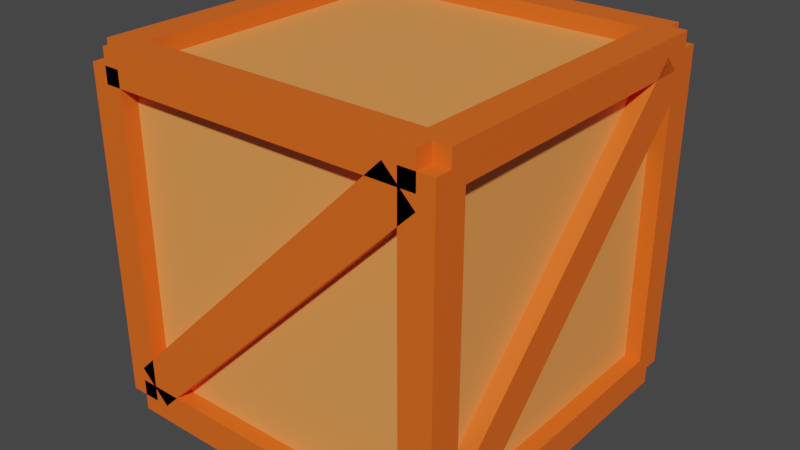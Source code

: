 # Source: Box.blend  (saved by Blender 2.83.18; exported with 4.5.12 LTS)
import bpy
from mathutils import Matrix  # noqa: F401  (used for matrix-valued properties, if any)

bpy.ops.wm.read_factory_settings(use_empty=True)
scene = bpy.context.scene
scene.name = 'Scene'

# ---- collections
col_collection = bpy.data.collections.new('Collection'); scene.collection.children.link(col_collection)

# ---- materials (node trees are filled in below, after node groups)
mat_material_001 = bpy.data.materials.new('Material.001')
mat_material_001.use_transparent_shadow = False
mat_material_002 = bpy.data.materials.new('Material.002')
mat_material_002.use_transparent_shadow = False
mat_material_003 = bpy.data.materials.new('Material.003')
mat_material_003.use_transparent_shadow = False
mat_material_004 = bpy.data.materials.new('Material.004')
mat_material_004.use_transparent_shadow = False
mat_material_005 = bpy.data.materials.new('Material.005')
mat_material_005.use_transparent_shadow = False
mat_material_006 = bpy.data.materials.new('Material.006')
mat_material_006.use_transparent_shadow = False
mat_material_008 = bpy.data.materials.new('Material.008')
mat_material_008.use_transparent_shadow = False
mat_material_007 = bpy.data.materials.new('Material.007')
mat_material_007.use_transparent_shadow = False
mat_material_009 = bpy.data.materials.new('Material.009')
mat_material_009.use_transparent_shadow = False
mat_material_010 = bpy.data.materials.new('Material.010')
mat_material_010.use_transparent_shadow = False
mat_material_011 = bpy.data.materials.new('Material.011')
mat_material_011.use_transparent_shadow = False
mat_material_012 = bpy.data.materials.new('Material.012')
mat_material_012.use_transparent_shadow = False
mat_material_013 = bpy.data.materials.new('Material.013')
mat_material_013.use_transparent_shadow = False
mat_material_014 = bpy.data.materials.new('Material.014')
mat_material_014.use_transparent_shadow = False
mat_material_015 = bpy.data.materials.new('Material.015')
mat_material_015.use_transparent_shadow = False
mat_material_016 = bpy.data.materials.new('Material.016')
mat_material_016.use_transparent_shadow = False
mat_material_017 = bpy.data.materials.new('Material.017')
mat_material_017.use_transparent_shadow = False

# ---- material node trees
mat_material_001.use_nodes = True; mat_material_001.node_tree.nodes.clear()
_N = mat_material_001.node_tree.nodes; _L = mat_material_001.node_tree.links
n0 = _N.new('ShaderNodeBsdfPrincipled'); n0.name = 'Principled BSDF'; n0.location = (10, 300)
n0.distribution = 'GGX'
n0.subsurface_method = 'BURLEY'
n0.inputs[0].default_value = (0.9216, 0.1356, 0.01161, 1.0)
n0.inputs[3].default_value = 1.45
n0.inputs[27].default_value = (0.0, 0.0, 0.0, 1.0)
n0.inputs[28].default_value = 1.0
n1 = _N.new('ShaderNodeOutputMaterial'); n1.name = 'Material Output'; n1.location = (300, 300)
_L.new(n0.outputs[0], n1.inputs[0])
n1.is_active_output = True
mat_material_002.use_nodes = True; mat_material_002.node_tree.nodes.clear()
_N = mat_material_002.node_tree.nodes; _L = mat_material_002.node_tree.links
n0 = _N.new('ShaderNodeBsdfPrincipled'); n0.name = 'Principled BSDF'; n0.location = (10, 300)
n0.distribution = 'GGX'
n0.subsurface_method = 'BURLEY'
n0.inputs[0].default_value = (0.9216, 0.1356, 0.01161, 1.0)
n0.inputs[3].default_value = 1.45
n0.inputs[27].default_value = (0.0, 0.0, 0.0, 1.0)
n0.inputs[28].default_value = 1.0
n1 = _N.new('ShaderNodeOutputMaterial'); n1.name = 'Material Output'; n1.location = (300, 300)
_L.new(n0.outputs[0], n1.inputs[0])
n1.is_active_output = True
mat_material_003.use_nodes = True; mat_material_003.node_tree.nodes.clear()
_N = mat_material_003.node_tree.nodes; _L = mat_material_003.node_tree.links
n0 = _N.new('ShaderNodeBsdfPrincipled'); n0.name = 'Principled BSDF'; n0.location = (10, 300)
n0.distribution = 'GGX'
n0.subsurface_method = 'BURLEY'
n0.inputs[0].default_value = (0.9216, 0.1356, 0.01161, 1.0)
n0.inputs[3].default_value = 1.45
n0.inputs[27].default_value = (0.0, 0.0, 0.0, 1.0)
n0.inputs[28].default_value = 1.0
n1 = _N.new('ShaderNodeOutputMaterial'); n1.name = 'Material Output'; n1.location = (300, 300)
_L.new(n0.outputs[0], n1.inputs[0])
n1.is_active_output = True
mat_material_004.use_nodes = True; mat_material_004.node_tree.nodes.clear()
_N = mat_material_004.node_tree.nodes; _L = mat_material_004.node_tree.links
n0 = _N.new('ShaderNodeBsdfPrincipled'); n0.name = 'Principled BSDF'; n0.location = (10, 300)
n0.distribution = 'GGX'
n0.subsurface_method = 'BURLEY'
n0.inputs[0].default_value = (0.9216, 0.1356, 0.01161, 1.0)
n0.inputs[3].default_value = 1.45
n0.inputs[27].default_value = (0.0, 0.0, 0.0, 1.0)
n0.inputs[28].default_value = 1.0
n1 = _N.new('ShaderNodeOutputMaterial'); n1.name = 'Material Output'; n1.location = (300, 300)
_L.new(n0.outputs[0], n1.inputs[0])
n1.is_active_output = True
mat_material_005.use_nodes = True; mat_material_005.node_tree.nodes.clear()
_N = mat_material_005.node_tree.nodes; _L = mat_material_005.node_tree.links
n0 = _N.new('ShaderNodeBsdfPrincipled'); n0.name = 'Principled BSDF'; n0.location = (10, 300)
n0.distribution = 'GGX'
n0.subsurface_method = 'BURLEY'
n0.inputs[0].default_value = (0.9216, 0.1356, 0.01161, 1.0)
n0.inputs[3].default_value = 1.45
n0.inputs[27].default_value = (0.0, 0.0, 0.0, 1.0)
n0.inputs[28].default_value = 1.0
n1 = _N.new('ShaderNodeOutputMaterial'); n1.name = 'Material Output'; n1.location = (300, 300)
_L.new(n0.outputs[0], n1.inputs[0])
n1.is_active_output = True
mat_material_006.use_nodes = True; mat_material_006.node_tree.nodes.clear()
_N = mat_material_006.node_tree.nodes; _L = mat_material_006.node_tree.links
n0 = _N.new('ShaderNodeBsdfPrincipled'); n0.name = 'Principled BSDF'; n0.location = (10, 300)
n0.distribution = 'GGX'
n0.subsurface_method = 'BURLEY'
n0.inputs[0].default_value = (0.9216, 0.1356, 0.01161, 1.0)
n0.inputs[3].default_value = 1.45
n0.inputs[27].default_value = (0.0, 0.0, 0.0, 1.0)
n0.inputs[28].default_value = 1.0
n1 = _N.new('ShaderNodeOutputMaterial'); n1.name = 'Material Output'; n1.location = (300, 300)
_L.new(n0.outputs[0], n1.inputs[0])
n1.is_active_output = True
mat_material_008.use_nodes = True; mat_material_008.node_tree.nodes.clear()
_N = mat_material_008.node_tree.nodes; _L = mat_material_008.node_tree.links
n0 = _N.new('ShaderNodeBsdfPrincipled'); n0.name = 'Principled BSDF'; n0.location = (10, 300)
n0.distribution = 'GGX'
n0.subsurface_method = 'BURLEY'
n0.inputs[0].default_value = (0.9216, 0.1356, 0.01161, 1.0)
n0.inputs[3].default_value = 1.45
n0.inputs[27].default_value = (0.0, 0.0, 0.0, 1.0)
n0.inputs[28].default_value = 1.0
n1 = _N.new('ShaderNodeOutputMaterial'); n1.name = 'Material Output'; n1.location = (300, 300)
_L.new(n0.outputs[0], n1.inputs[0])
n1.is_active_output = True
mat_material_007.use_nodes = True; mat_material_007.node_tree.nodes.clear()
_N = mat_material_007.node_tree.nodes; _L = mat_material_007.node_tree.links
n0 = _N.new('ShaderNodeBsdfPrincipled'); n0.name = 'Principled BSDF'; n0.location = (10, 300)
n0.distribution = 'GGX'
n0.subsurface_method = 'BURLEY'
n0.inputs[0].default_value = (0.9216, 0.1356, 0.01161, 1.0)
n0.inputs[3].default_value = 1.45
n0.inputs[27].default_value = (0.0, 0.0, 0.0, 1.0)
n0.inputs[28].default_value = 1.0
n1 = _N.new('ShaderNodeOutputMaterial'); n1.name = 'Material Output'; n1.location = (300, 300)
_L.new(n0.outputs[0], n1.inputs[0])
n1.is_active_output = True
mat_material_009.use_nodes = True; mat_material_009.node_tree.nodes.clear()
_N = mat_material_009.node_tree.nodes; _L = mat_material_009.node_tree.links
n0 = _N.new('ShaderNodeBsdfPrincipled'); n0.name = 'Principled BSDF'; n0.location = (10, 300)
n0.distribution = 'GGX'
n0.subsurface_method = 'BURLEY'
n0.inputs[0].default_value = (0.9216, 0.1356, 0.01161, 1.0)
n0.inputs[3].default_value = 1.45
n0.inputs[27].default_value = (0.0, 0.0, 0.0, 1.0)
n0.inputs[28].default_value = 1.0
n1 = _N.new('ShaderNodeOutputMaterial'); n1.name = 'Material Output'; n1.location = (300, 300)
_L.new(n0.outputs[0], n1.inputs[0])
n1.is_active_output = True
mat_material_010.use_nodes = True; mat_material_010.node_tree.nodes.clear()
_N = mat_material_010.node_tree.nodes; _L = mat_material_010.node_tree.links
n0 = _N.new('ShaderNodeBsdfPrincipled'); n0.name = 'Principled BSDF'; n0.location = (10, 300)
n0.distribution = 'GGX'
n0.subsurface_method = 'BURLEY'
n0.inputs[0].default_value = (0.9216, 0.1356, 0.01161, 1.0)
n0.inputs[3].default_value = 1.45
n0.inputs[27].default_value = (0.0, 0.0, 0.0, 1.0)
n0.inputs[28].default_value = 1.0
n1 = _N.new('ShaderNodeOutputMaterial'); n1.name = 'Material Output'; n1.location = (300, 300)
_L.new(n0.outputs[0], n1.inputs[0])
n1.is_active_output = True
mat_material_011.use_nodes = True; mat_material_011.node_tree.nodes.clear()
_N = mat_material_011.node_tree.nodes; _L = mat_material_011.node_tree.links
n0 = _N.new('ShaderNodeBsdfPrincipled'); n0.name = 'Principled BSDF'; n0.location = (10, 300)
n0.distribution = 'GGX'
n0.subsurface_method = 'BURLEY'
n0.inputs[0].default_value = (0.9216, 0.1356, 0.01161, 1.0)
n0.inputs[3].default_value = 1.45
n0.inputs[27].default_value = (0.0, 0.0, 0.0, 1.0)
n0.inputs[28].default_value = 1.0
n1 = _N.new('ShaderNodeOutputMaterial'); n1.name = 'Material Output'; n1.location = (300, 300)
_L.new(n0.outputs[0], n1.inputs[0])
n1.is_active_output = True
mat_material_012.use_nodes = True; mat_material_012.node_tree.nodes.clear()
_N = mat_material_012.node_tree.nodes; _L = mat_material_012.node_tree.links
n0 = _N.new('ShaderNodeBsdfPrincipled'); n0.name = 'Principled BSDF'; n0.location = (10, 300)
n0.distribution = 'GGX'
n0.subsurface_method = 'BURLEY'
n0.inputs[0].default_value = (0.9216, 0.1356, 0.01161, 1.0)
n0.inputs[3].default_value = 1.45
n0.inputs[27].default_value = (0.0, 0.0, 0.0, 1.0)
n0.inputs[28].default_value = 1.0
n1 = _N.new('ShaderNodeOutputMaterial'); n1.name = 'Material Output'; n1.location = (300, 300)
_L.new(n0.outputs[0], n1.inputs[0])
n1.is_active_output = True
mat_material_013.use_nodes = True; mat_material_013.node_tree.nodes.clear()
_N = mat_material_013.node_tree.nodes; _L = mat_material_013.node_tree.links
n0 = _N.new('ShaderNodeBsdfPrincipled'); n0.name = 'Principled BSDF'; n0.location = (10, 300)
n0.distribution = 'GGX'
n0.subsurface_method = 'BURLEY'
n0.inputs[0].default_value = (1.0, 0.33, 0.0836, 1.0)
n0.inputs[3].default_value = 1.45
n0.inputs[27].default_value = (0.0, 0.0, 0.0, 1.0)
n0.inputs[28].default_value = 1.0
n1 = _N.new('ShaderNodeOutputMaterial'); n1.name = 'Material Output'; n1.location = (300, 300)
_L.new(n0.outputs[0], n1.inputs[0])
n1.is_active_output = True
mat_material_014.use_nodes = True; mat_material_014.node_tree.nodes.clear()
_N = mat_material_014.node_tree.nodes; _L = mat_material_014.node_tree.links
n0 = _N.new('ShaderNodeBsdfPrincipled'); n0.name = 'Principled BSDF'; n0.location = (10, 300)
n0.distribution = 'GGX'
n0.subsurface_method = 'BURLEY'
n0.inputs[0].default_value = (0.9216, 0.1356, 0.01161, 1.0)
n0.inputs[3].default_value = 1.45
n0.inputs[27].default_value = (0.0, 0.0, 0.0, 1.0)
n0.inputs[28].default_value = 1.0
n1 = _N.new('ShaderNodeOutputMaterial'); n1.name = 'Material Output'; n1.location = (300, 300)
_L.new(n0.outputs[0], n1.inputs[0])
n1.is_active_output = True
mat_material_015.use_nodes = True; mat_material_015.node_tree.nodes.clear()
_N = mat_material_015.node_tree.nodes; _L = mat_material_015.node_tree.links
n0 = _N.new('ShaderNodeBsdfPrincipled'); n0.name = 'Principled BSDF'; n0.location = (10, 300)
n0.distribution = 'GGX'
n0.subsurface_method = 'BURLEY'
n0.inputs[0].default_value = (0.9216, 0.1356, 0.01161, 1.0)
n0.inputs[3].default_value = 1.45
n0.inputs[27].default_value = (0.0, 0.0, 0.0, 1.0)
n0.inputs[28].default_value = 1.0
n1 = _N.new('ShaderNodeOutputMaterial'); n1.name = 'Material Output'; n1.location = (300, 300)
_L.new(n0.outputs[0], n1.inputs[0])
n1.is_active_output = True
mat_material_016.use_nodes = True; mat_material_016.node_tree.nodes.clear()
_N = mat_material_016.node_tree.nodes; _L = mat_material_016.node_tree.links
n0 = _N.new('ShaderNodeBsdfPrincipled'); n0.name = 'Principled BSDF'; n0.location = (10, 300)
n0.distribution = 'GGX'
n0.subsurface_method = 'BURLEY'
n0.inputs[0].default_value = (0.9216, 0.1356, 0.01161, 1.0)
n0.inputs[3].default_value = 1.45
n0.inputs[27].default_value = (0.0, 0.0, 0.0, 1.0)
n0.inputs[28].default_value = 1.0
n1 = _N.new('ShaderNodeOutputMaterial'); n1.name = 'Material Output'; n1.location = (300, 300)
_L.new(n0.outputs[0], n1.inputs[0])
n1.is_active_output = True
mat_material_017.use_nodes = True; mat_material_017.node_tree.nodes.clear()
_N = mat_material_017.node_tree.nodes; _L = mat_material_017.node_tree.links
n0 = _N.new('ShaderNodeBsdfPrincipled'); n0.name = 'Principled BSDF'; n0.location = (10, 300)
n0.distribution = 'GGX'
n0.subsurface_method = 'BURLEY'
n0.inputs[0].default_value = (0.9216, 0.1356, 0.01161, 1.0)
n0.inputs[3].default_value = 1.45
n0.inputs[27].default_value = (0.0, 0.0, 0.0, 1.0)
n0.inputs[28].default_value = 1.0
n1 = _N.new('ShaderNodeOutputMaterial'); n1.name = 'Material Output'; n1.location = (300, 300)
_L.new(n0.outputs[0], n1.inputs[0])
n1.is_active_output = True

# ---- world
world_world = bpy.data.worlds.new('World'); scene.world = world_world
world_world.use_nodes = True; world_world.node_tree.nodes.clear()
_N = world_world.node_tree.nodes; _L = world_world.node_tree.links
n0 = _N.new('ShaderNodeOutputWorld'); n0.name = 'World Output'; n0.location = (300, 300)
n1 = _N.new('ShaderNodeBackground'); n1.name = 'Background'; n1.location = (10, 300)
n1.inputs[0].default_value = (0.05088, 0.05088, 0.05088, 1.0)
_L.new(n1.outputs[0], n0.inputs[0])
n0.is_active_output = True
world_world.color = (0.05088, 0.05088, 0.05088)
world_world.use_sun_shadow = False
world_world.sun_shadow_jitter_overblur = 0.0

# ---- meshes
me_cube_001 = bpy.data.meshes.new('Cube.001')
me_cube_001.from_pydata([(-1.0, -1.0, -1.0), (-1.0, -1.0, 1.0), (-1.0, 1.0, -1.0), (-1.0, 1.0, 1.0), (1.0, -1.0, -1.0), (1.0, -1.0, 1.0), (1.0, 1.0, -1.0), (1.0, 1.0, 1.0)], [], [(0, 1, 3, 2), (2, 3, 7, 6), (6, 7, 5, 4), (4, 5, 1, 0), (2, 6, 4, 0), (7, 3, 1, 5)])
_uv = me_cube_001.uv_layers.new(name='UVMap')
_uv.uv.foreach_set('vector', [0.375, 0.0, 0.625, 0.0, 0.625, 0.25, 0.375, 0.25, 0.375, 0.25, 0.625, 0.25, 0.625, 0.5, 0.375, 0.5, 0.375, 0.5, 0.625, 0.5, 0.625, 0.75, 0.375, 0.75, 0.375, 0.75, 0.625, 0.75, 0.625, 1.0, 0.375, 1.0, 0.125, 0.5, 0.375, 0.5, 0.375, 0.75, 0.125, 0.75, 0.625, 0.5, 0.875, 0.5, 0.875, 0.75, 0.625, 0.75])
me_cube_001.materials.append(mat_material_001)
me_cube_001.use_remesh_fix_poles = True
me_cube_001.use_remesh_preserve_attributes = False
me_cube_001.use_mirror_vertex_groups = False
me_cube_001.update()
me_cube_002 = bpy.data.meshes.new('Cube.002')
me_cube_002.from_pydata([(-1.0, -1.0, -1.0), (-1.0, -1.0, 1.0), (-1.0, 1.0, -1.0), (-1.0, 1.0, 1.0), (1.0, -1.0, -1.0), (1.0, -1.0, 1.0), (1.0, 1.0, -1.0), (1.0, 1.0, 1.0)], [], [(0, 1, 3, 2), (2, 3, 7, 6), (6, 7, 5, 4), (4, 5, 1, 0), (2, 6, 4, 0), (7, 3, 1, 5)])
_uv = me_cube_002.uv_layers.new(name='UVMap')
_uv.uv.foreach_set('vector', [0.375, 0.0, 0.625, 0.0, 0.625, 0.25, 0.375, 0.25, 0.375, 0.25, 0.625, 0.25, 0.625, 0.5, 0.375, 0.5, 0.375, 0.5, 0.625, 0.5, 0.625, 0.75, 0.375, 0.75, 0.375, 0.75, 0.625, 0.75, 0.625, 1.0, 0.375, 1.0, 0.125, 0.5, 0.375, 0.5, 0.375, 0.75, 0.125, 0.75, 0.625, 0.5, 0.875, 0.5, 0.875, 0.75, 0.625, 0.75])
me_cube_002.materials.append(mat_material_002)
me_cube_002.use_remesh_fix_poles = True
me_cube_002.use_remesh_preserve_attributes = False
me_cube_002.use_mirror_vertex_groups = False
me_cube_002.update()
me_cube_003 = bpy.data.meshes.new('Cube.003')
me_cube_003.from_pydata([(-1.0, -1.0, -1.0), (-1.0, -1.0, 1.0), (-1.0, 1.0, -1.0), (-1.0, 1.0, 1.0), (1.0, -1.0, -1.0), (1.0, -1.0, 1.0), (1.0, 1.0, -1.0), (1.0, 1.0, 1.0)], [], [(0, 1, 3, 2), (2, 3, 7, 6), (6, 7, 5, 4), (4, 5, 1, 0), (2, 6, 4, 0), (7, 3, 1, 5)])
_uv = me_cube_003.uv_layers.new(name='UVMap')
_uv.uv.foreach_set('vector', [0.375, 0.0, 0.625, 0.0, 0.625, 0.25, 0.375, 0.25, 0.375, 0.25, 0.625, 0.25, 0.625, 0.5, 0.375, 0.5, 0.375, 0.5, 0.625, 0.5, 0.625, 0.75, 0.375, 0.75, 0.375, 0.75, 0.625, 0.75, 0.625, 1.0, 0.375, 1.0, 0.125, 0.5, 0.375, 0.5, 0.375, 0.75, 0.125, 0.75, 0.625, 0.5, 0.875, 0.5, 0.875, 0.75, 0.625, 0.75])
me_cube_003.materials.append(mat_material_003)
me_cube_003.use_remesh_fix_poles = True
me_cube_003.use_remesh_preserve_attributes = False
me_cube_003.use_mirror_vertex_groups = False
me_cube_003.update()
me_cube_004 = bpy.data.meshes.new('Cube.004')
me_cube_004.from_pydata([(-1.0, -1.0, -1.0), (-1.0, -1.0, 1.0), (-1.0, 1.0, -1.0), (-1.0, 1.0, 1.0), (1.0, -1.0, -1.0), (1.0, -1.0, 1.0), (1.0, 1.0, -1.0), (1.0, 1.0, 1.0)], [], [(0, 1, 3, 2), (2, 3, 7, 6), (6, 7, 5, 4), (4, 5, 1, 0), (2, 6, 4, 0), (7, 3, 1, 5)])
_uv = me_cube_004.uv_layers.new(name='UVMap')
_uv.uv.foreach_set('vector', [0.375, 0.0, 0.625, 0.0, 0.625, 0.25, 0.375, 0.25, 0.375, 0.25, 0.625, 0.25, 0.625, 0.5, 0.375, 0.5, 0.375, 0.5, 0.625, 0.5, 0.625, 0.75, 0.375, 0.75, 0.375, 0.75, 0.625, 0.75, 0.625, 1.0, 0.375, 1.0, 0.125, 0.5, 0.375, 0.5, 0.375, 0.75, 0.125, 0.75, 0.625, 0.5, 0.875, 0.5, 0.875, 0.75, 0.625, 0.75])
me_cube_004.materials.append(mat_material_004)
me_cube_004.use_remesh_fix_poles = True
me_cube_004.use_remesh_preserve_attributes = False
me_cube_004.use_mirror_vertex_groups = False
me_cube_004.update()
me_cube_005 = bpy.data.meshes.new('Cube.005')
me_cube_005.from_pydata([(-1.0, -1.0, -1.0), (-1.0, -1.0, 1.0), (-1.0, 1.0, -1.0), (-1.0, 1.0, 1.0), (1.0, -1.0, -1.0), (1.0, -1.0, 1.0), (1.0, 1.0, -1.0), (1.0, 1.0, 1.0)], [], [(0, 1, 3, 2), (2, 3, 7, 6), (6, 7, 5, 4), (4, 5, 1, 0), (2, 6, 4, 0), (7, 3, 1, 5)])
_uv = me_cube_005.uv_layers.new(name='UVMap')
_uv.uv.foreach_set('vector', [0.375, 0.0, 0.625, 0.0, 0.625, 0.25, 0.375, 0.25, 0.375, 0.25, 0.625, 0.25, 0.625, 0.5, 0.375, 0.5, 0.375, 0.5, 0.625, 0.5, 0.625, 0.75, 0.375, 0.75, 0.375, 0.75, 0.625, 0.75, 0.625, 1.0, 0.375, 1.0, 0.125, 0.5, 0.375, 0.5, 0.375, 0.75, 0.125, 0.75, 0.625, 0.5, 0.875, 0.5, 0.875, 0.75, 0.625, 0.75])
me_cube_005.materials.append(mat_material_005)
me_cube_005.use_remesh_fix_poles = True
me_cube_005.use_remesh_preserve_attributes = False
me_cube_005.use_mirror_vertex_groups = False
me_cube_005.update()
me_cube_006 = bpy.data.meshes.new('Cube.006')
me_cube_006.from_pydata([(-1.0, -1.0, -1.0), (-1.0, -1.0, 1.0), (-1.0, 1.0, -1.0), (-1.0, 1.0, 1.0), (1.0, -1.0, -1.0), (1.0, -1.0, 1.0), (1.0, 1.0, -1.0), (1.0, 1.0, 1.0)], [], [(0, 1, 3, 2), (2, 3, 7, 6), (6, 7, 5, 4), (4, 5, 1, 0), (2, 6, 4, 0), (7, 3, 1, 5)])
_uv = me_cube_006.uv_layers.new(name='UVMap')
_uv.uv.foreach_set('vector', [0.375, 0.0, 0.625, 0.0, 0.625, 0.25, 0.375, 0.25, 0.375, 0.25, 0.625, 0.25, 0.625, 0.5, 0.375, 0.5, 0.375, 0.5, 0.625, 0.5, 0.625, 0.75, 0.375, 0.75, 0.375, 0.75, 0.625, 0.75, 0.625, 1.0, 0.375, 1.0, 0.125, 0.5, 0.375, 0.5, 0.375, 0.75, 0.125, 0.75, 0.625, 0.5, 0.875, 0.5, 0.875, 0.75, 0.625, 0.75])
me_cube_006.materials.append(mat_material_006)
me_cube_006.use_remesh_fix_poles = True
me_cube_006.use_remesh_preserve_attributes = False
me_cube_006.use_mirror_vertex_groups = False
me_cube_006.update()
me_cube_008 = bpy.data.meshes.new('Cube.008')
me_cube_008.from_pydata([(-1.0, -1.0, -1.0), (-1.0, -1.0, 1.0), (-1.0, 1.0, -1.0), (-1.0, 1.0, 1.0), (1.0, -1.0, -1.0), (1.0, -1.0, 1.0), (1.0, 1.0, -1.0), (1.0, 1.0, 1.0)], [], [(0, 1, 3, 2), (2, 3, 7, 6), (6, 7, 5, 4), (4, 5, 1, 0), (2, 6, 4, 0), (7, 3, 1, 5)])
_uv = me_cube_008.uv_layers.new(name='UVMap')
_uv.uv.foreach_set('vector', [0.375, 0.0, 0.625, 0.0, 0.625, 0.25, 0.375, 0.25, 0.375, 0.25, 0.625, 0.25, 0.625, 0.5, 0.375, 0.5, 0.375, 0.5, 0.625, 0.5, 0.625, 0.75, 0.375, 0.75, 0.375, 0.75, 0.625, 0.75, 0.625, 1.0, 0.375, 1.0, 0.125, 0.5, 0.375, 0.5, 0.375, 0.75, 0.125, 0.75, 0.625, 0.5, 0.875, 0.5, 0.875, 0.75, 0.625, 0.75])
me_cube_008.materials.append(mat_material_008)
me_cube_008.use_remesh_fix_poles = True
me_cube_008.use_remesh_preserve_attributes = False
me_cube_008.use_mirror_vertex_groups = False
me_cube_008.update()
me_cube_007 = bpy.data.meshes.new('Cube.007')
me_cube_007.from_pydata([(-1.0, -1.0, -1.0), (-1.0, -1.0, 1.0), (-1.0, 1.0, -1.0), (-1.0, 1.0, 1.0), (1.0, -1.0, -1.0), (1.0, -1.0, 1.0), (1.0, 1.0, -1.0), (1.0, 1.0, 1.0)], [], [(0, 1, 3, 2), (2, 3, 7, 6), (6, 7, 5, 4), (4, 5, 1, 0), (2, 6, 4, 0), (7, 3, 1, 5)])
_uv = me_cube_007.uv_layers.new(name='UVMap')
_uv.uv.foreach_set('vector', [0.375, 0.0, 0.625, 0.0, 0.625, 0.25, 0.375, 0.25, 0.375, 0.25, 0.625, 0.25, 0.625, 0.5, 0.375, 0.5, 0.375, 0.5, 0.625, 0.5, 0.625, 0.75, 0.375, 0.75, 0.375, 0.75, 0.625, 0.75, 0.625, 1.0, 0.375, 1.0, 0.125, 0.5, 0.375, 0.5, 0.375, 0.75, 0.125, 0.75, 0.625, 0.5, 0.875, 0.5, 0.875, 0.75, 0.625, 0.75])
me_cube_007.materials.append(mat_material_007)
me_cube_007.use_remesh_fix_poles = True
me_cube_007.use_remesh_preserve_attributes = False
me_cube_007.use_mirror_vertex_groups = False
me_cube_007.update()
me_cube_009 = bpy.data.meshes.new('Cube.009')
me_cube_009.from_pydata([(-1.0, -1.0, -1.0), (-1.0, -1.0, 1.0), (-1.0, 1.0, -1.0), (-1.0, 1.0, 1.0), (1.0, -1.0, -1.0), (1.0, -1.0, 1.0), (1.0, 1.0, -1.0), (1.0, 1.0, 1.0)], [], [(0, 1, 3, 2), (2, 3, 7, 6), (6, 7, 5, 4), (4, 5, 1, 0), (2, 6, 4, 0), (7, 3, 1, 5)])
_uv = me_cube_009.uv_layers.new(name='UVMap')
_uv.uv.foreach_set('vector', [0.375, 0.0, 0.625, 0.0, 0.625, 0.25, 0.375, 0.25, 0.375, 0.25, 0.625, 0.25, 0.625, 0.5, 0.375, 0.5, 0.375, 0.5, 0.625, 0.5, 0.625, 0.75, 0.375, 0.75, 0.375, 0.75, 0.625, 0.75, 0.625, 1.0, 0.375, 1.0, 0.125, 0.5, 0.375, 0.5, 0.375, 0.75, 0.125, 0.75, 0.625, 0.5, 0.875, 0.5, 0.875, 0.75, 0.625, 0.75])
me_cube_009.materials.append(mat_material_009)
me_cube_009.use_remesh_fix_poles = True
me_cube_009.use_remesh_preserve_attributes = False
me_cube_009.use_mirror_vertex_groups = False
me_cube_009.update()
me_cube_010 = bpy.data.meshes.new('Cube.010')
me_cube_010.from_pydata([(-1.0, -1.0, -1.0), (-1.0, -1.0, 1.0), (-1.0, 1.0, -1.0), (-1.0, 1.0, 1.0), (1.0, -1.0, -1.0), (1.0, -1.0, 1.0), (1.0, 1.0, -1.0), (1.0, 1.0, 1.0)], [], [(0, 1, 3, 2), (2, 3, 7, 6), (6, 7, 5, 4), (4, 5, 1, 0), (2, 6, 4, 0), (7, 3, 1, 5)])
_uv = me_cube_010.uv_layers.new(name='UVMap')
_uv.uv.foreach_set('vector', [0.375, 0.0, 0.625, 0.0, 0.625, 0.25, 0.375, 0.25, 0.375, 0.25, 0.625, 0.25, 0.625, 0.5, 0.375, 0.5, 0.375, 0.5, 0.625, 0.5, 0.625, 0.75, 0.375, 0.75, 0.375, 0.75, 0.625, 0.75, 0.625, 1.0, 0.375, 1.0, 0.125, 0.5, 0.375, 0.5, 0.375, 0.75, 0.125, 0.75, 0.625, 0.5, 0.875, 0.5, 0.875, 0.75, 0.625, 0.75])
me_cube_010.materials.append(mat_material_010)
me_cube_010.use_remesh_fix_poles = True
me_cube_010.use_remesh_preserve_attributes = False
me_cube_010.use_mirror_vertex_groups = False
me_cube_010.update()
me_cube_011 = bpy.data.meshes.new('Cube.011')
me_cube_011.from_pydata([(-1.0, -1.0, -1.0), (-1.0, -1.0, 1.0), (-1.0, 1.0, -1.0), (-1.0, 1.0, 1.0), (1.0, -1.0, -1.0), (1.0, -1.0, 1.0), (1.0, 1.0, -1.0), (1.0, 1.0, 1.0)], [], [(0, 1, 3, 2), (2, 3, 7, 6), (6, 7, 5, 4), (4, 5, 1, 0), (2, 6, 4, 0), (7, 3, 1, 5)])
_uv = me_cube_011.uv_layers.new(name='UVMap')
_uv.uv.foreach_set('vector', [0.375, 0.0, 0.625, 0.0, 0.625, 0.25, 0.375, 0.25, 0.375, 0.25, 0.625, 0.25, 0.625, 0.5, 0.375, 0.5, 0.375, 0.5, 0.625, 0.5, 0.625, 0.75, 0.375, 0.75, 0.375, 0.75, 0.625, 0.75, 0.625, 1.0, 0.375, 1.0, 0.125, 0.5, 0.375, 0.5, 0.375, 0.75, 0.125, 0.75, 0.625, 0.5, 0.875, 0.5, 0.875, 0.75, 0.625, 0.75])
me_cube_011.materials.append(mat_material_011)
me_cube_011.use_remesh_fix_poles = True
me_cube_011.use_remesh_preserve_attributes = False
me_cube_011.use_mirror_vertex_groups = False
me_cube_011.update()
me_cube_012 = bpy.data.meshes.new('Cube.012')
me_cube_012.from_pydata([(-1.0, -1.0, -1.0), (-1.0, -1.0, 1.0), (-1.0, 1.0, -1.0), (-1.0, 1.0, 1.0), (1.0, -1.0, -1.0), (1.0, -1.0, 1.0), (1.0, 1.0, -1.0), (1.0, 1.0, 1.0)], [], [(0, 1, 3, 2), (2, 3, 7, 6), (6, 7, 5, 4), (4, 5, 1, 0), (2, 6, 4, 0), (7, 3, 1, 5)])
_uv = me_cube_012.uv_layers.new(name='UVMap')
_uv.uv.foreach_set('vector', [0.375, 0.0, 0.625, 0.0, 0.625, 0.25, 0.375, 0.25, 0.375, 0.25, 0.625, 0.25, 0.625, 0.5, 0.375, 0.5, 0.375, 0.5, 0.625, 0.5, 0.625, 0.75, 0.375, 0.75, 0.375, 0.75, 0.625, 0.75, 0.625, 1.0, 0.375, 1.0, 0.125, 0.5, 0.375, 0.5, 0.375, 0.75, 0.125, 0.75, 0.625, 0.5, 0.875, 0.5, 0.875, 0.75, 0.625, 0.75])
me_cube_012.materials.append(mat_material_012)
me_cube_012.use_remesh_fix_poles = True
me_cube_012.use_remesh_preserve_attributes = False
me_cube_012.use_mirror_vertex_groups = False
me_cube_012.update()
me_cube_013 = bpy.data.meshes.new('Cube.013')
me_cube_013.from_pydata([(-1.0, -1.0, -1.0), (-1.0, -1.0, 1.0), (-1.0, 1.0, -1.0), (-1.0, 1.0, 1.0), (1.0, -1.0, -1.0), (1.0, -1.0, 1.0), (1.0, 1.0, -1.0), (1.0, 1.0, 1.0)], [], [(0, 1, 3, 2), (2, 3, 7, 6), (6, 7, 5, 4), (4, 5, 1, 0), (2, 6, 4, 0), (7, 3, 1, 5)])
_uv = me_cube_013.uv_layers.new(name='UVMap')
_uv.uv.foreach_set('vector', [0.375, 0.0, 0.625, 0.0, 0.625, 0.25, 0.375, 0.25, 0.375, 0.25, 0.625, 0.25, 0.625, 0.5, 0.375, 0.5, 0.375, 0.5, 0.625, 0.5, 0.625, 0.75, 0.375, 0.75, 0.375, 0.75, 0.625, 0.75, 0.625, 1.0, 0.375, 1.0, 0.125, 0.5, 0.375, 0.5, 0.375, 0.75, 0.125, 0.75, 0.625, 0.5, 0.875, 0.5, 0.875, 0.75, 0.625, 0.75])
me_cube_013.materials.append(mat_material_013)
me_cube_013.use_remesh_fix_poles = True
me_cube_013.use_remesh_preserve_attributes = False
me_cube_013.use_mirror_vertex_groups = False
me_cube_013.update()
me_cube_014 = bpy.data.meshes.new('Cube.014')
me_cube_014.from_pydata([(-1.0, -1.0, -1.0), (-1.0, -1.0, 1.0), (-1.0, 1.0, -1.0), (-1.0, 1.0, 1.0), (1.0, -1.0, -1.0), (1.0, -1.0, 1.0), (1.0, 1.0, -1.0), (1.0, 1.0, 1.0)], [], [(0, 1, 3, 2), (2, 3, 7, 6), (6, 7, 5, 4), (4, 5, 1, 0), (2, 6, 4, 0), (7, 3, 1, 5)])
_uv = me_cube_014.uv_layers.new(name='UVMap')
_uv.uv.foreach_set('vector', [0.375, 0.0, 0.625, 0.0, 0.625, 0.25, 0.375, 0.25, 0.375, 0.25, 0.625, 0.25, 0.625, 0.5, 0.375, 0.5, 0.375, 0.5, 0.625, 0.5, 0.625, 0.75, 0.375, 0.75, 0.375, 0.75, 0.625, 0.75, 0.625, 1.0, 0.375, 1.0, 0.125, 0.5, 0.375, 0.5, 0.375, 0.75, 0.125, 0.75, 0.625, 0.5, 0.875, 0.5, 0.875, 0.75, 0.625, 0.75])
me_cube_014.materials.append(mat_material_014)
me_cube_014.use_remesh_fix_poles = True
me_cube_014.use_remesh_preserve_attributes = False
me_cube_014.use_mirror_vertex_groups = False
me_cube_014.update()
me_cube_015 = bpy.data.meshes.new('Cube.015')
me_cube_015.from_pydata([(-1.0, -1.0, -1.0), (-1.0, -1.0, 1.0), (-1.0, 1.0, -1.0), (-1.0, 1.0, 1.0), (1.0, -1.0, -1.0), (1.0, -1.0, 1.0), (1.0, 1.0, -1.0), (1.0, 1.0, 1.0)], [], [(0, 1, 3, 2), (2, 3, 7, 6), (6, 7, 5, 4), (4, 5, 1, 0), (2, 6, 4, 0), (7, 3, 1, 5)])
_uv = me_cube_015.uv_layers.new(name='UVMap')
_uv.uv.foreach_set('vector', [0.375, 0.0, 0.625, 0.0, 0.625, 0.25, 0.375, 0.25, 0.375, 0.25, 0.625, 0.25, 0.625, 0.5, 0.375, 0.5, 0.375, 0.5, 0.625, 0.5, 0.625, 0.75, 0.375, 0.75, 0.375, 0.75, 0.625, 0.75, 0.625, 1.0, 0.375, 1.0, 0.125, 0.5, 0.375, 0.5, 0.375, 0.75, 0.125, 0.75, 0.625, 0.5, 0.875, 0.5, 0.875, 0.75, 0.625, 0.75])
me_cube_015.materials.append(mat_material_015)
me_cube_015.use_remesh_fix_poles = True
me_cube_015.use_remesh_preserve_attributes = False
me_cube_015.use_mirror_vertex_groups = False
me_cube_015.update()
me_cube_016 = bpy.data.meshes.new('Cube.016')
me_cube_016.from_pydata([(-1.0, -1.0, -1.0), (-1.0, -1.0, 1.0), (-1.0, 1.0, -1.0), (-1.0, 1.0, 1.0), (1.0, -1.0, -1.0), (1.0, -1.0, 1.0), (1.0, 1.0, -1.0), (1.0, 1.0, 1.0)], [], [(0, 1, 3, 2), (2, 3, 7, 6), (6, 7, 5, 4), (4, 5, 1, 0), (2, 6, 4, 0), (7, 3, 1, 5)])
_uv = me_cube_016.uv_layers.new(name='UVMap')
_uv.uv.foreach_set('vector', [0.375, 0.0, 0.625, 0.0, 0.625, 0.25, 0.375, 0.25, 0.375, 0.25, 0.625, 0.25, 0.625, 0.5, 0.375, 0.5, 0.375, 0.5, 0.625, 0.5, 0.625, 0.75, 0.375, 0.75, 0.375, 0.75, 0.625, 0.75, 0.625, 1.0, 0.375, 1.0, 0.125, 0.5, 0.375, 0.5, 0.375, 0.75, 0.125, 0.75, 0.625, 0.5, 0.875, 0.5, 0.875, 0.75, 0.625, 0.75])
me_cube_016.materials.append(mat_material_016)
me_cube_016.use_remesh_fix_poles = True
me_cube_016.use_remesh_preserve_attributes = False
me_cube_016.use_mirror_vertex_groups = False
me_cube_016.update()
me_cube_017 = bpy.data.meshes.new('Cube.017')
me_cube_017.from_pydata([(-1.0, -1.0, -1.0), (-1.0, -1.0, 1.0), (-1.0, 1.0, -1.0), (-1.0, 1.0, 1.0), (1.0, -1.0, -1.0), (1.0, -1.0, 1.0), (1.0, 1.0, -1.0), (1.0, 1.0, 1.0)], [], [(0, 1, 3, 2), (2, 3, 7, 6), (6, 7, 5, 4), (4, 5, 1, 0), (2, 6, 4, 0), (7, 3, 1, 5)])
_uv = me_cube_017.uv_layers.new(name='UVMap')
_uv.uv.foreach_set('vector', [0.375, 0.0, 0.625, 0.0, 0.625, 0.25, 0.375, 0.25, 0.375, 0.25, 0.625, 0.25, 0.625, 0.5, 0.375, 0.5, 0.375, 0.5, 0.625, 0.5, 0.625, 0.75, 0.375, 0.75, 0.375, 0.75, 0.625, 0.75, 0.625, 1.0, 0.375, 1.0, 0.125, 0.5, 0.375, 0.5, 0.375, 0.75, 0.125, 0.75, 0.625, 0.5, 0.875, 0.5, 0.875, 0.75, 0.625, 0.75])
me_cube_017.materials.append(mat_material_017)
me_cube_017.use_remesh_fix_poles = True
me_cube_017.use_remesh_preserve_attributes = False
me_cube_017.use_mirror_vertex_groups = False
me_cube_017.update()

# ---- objects
ob_cube = bpy.data.objects.new('Cube', me_cube_001)
ob_cube_001 = bpy.data.objects.new('Cube.001', me_cube_002)
ob_cube_002 = bpy.data.objects.new('Cube.002', me_cube_003)
ob_cube_003 = bpy.data.objects.new('Cube.003', me_cube_004)
ob_cube_004 = bpy.data.objects.new('Cube.004', me_cube_005)
ob_cube_005 = bpy.data.objects.new('Cube.005', me_cube_006)
ob_cube_007 = bpy.data.objects.new('Cube.007', me_cube_008)
ob_cube_006 = bpy.data.objects.new('Cube.006', me_cube_007)
ob_cube_008 = bpy.data.objects.new('Cube.008', me_cube_009)
ob_cube_009 = bpy.data.objects.new('Cube.009', me_cube_010)
ob_cube_010 = bpy.data.objects.new('Cube.010', me_cube_011)
ob_cube_011 = bpy.data.objects.new('Cube.011', me_cube_012)
ob_cube_012 = bpy.data.objects.new('Cube.012', me_cube_013)
ob_cube_013 = bpy.data.objects.new('Cube.013', me_cube_014)
ob_cube_014 = bpy.data.objects.new('Cube.014', me_cube_015)
ob_cube_015 = bpy.data.objects.new('Cube.015', me_cube_016)
ob_cube_016 = bpy.data.objects.new('Cube.016', me_cube_017)

# ---- transforms, parenting, visibility, modifiers, constraints
ob_cube.location = (1.0, -1.0, 0.0)
ob_cube.scale = (0.1, 0.1, 1.0)
ob_cube.lineart.crease_threshold = 0.0
ob_cube_001.location = (-1.0, 1.0, 0.0)
ob_cube_001.scale = (0.1, 0.1, 1.0)
ob_cube_001.lineart.crease_threshold = 0.0
ob_cube_002.location = (0.0, -1.0, 1.0)
ob_cube_002.rotation_euler = (0.0, 1.571, 0.0)
ob_cube_002.scale = (0.1, 0.1, 1.0)
ob_cube_002.lineart.crease_threshold = 0.0
ob_cube_003.location = (1.0, 0.0, -1.0)
ob_cube_003.rotation_euler = (0.0, 1.571, 1.571)
ob_cube_003.scale = (0.1, 0.1, 1.0)
ob_cube_003.lineart.crease_threshold = 0.0
ob_cube_004.location = (0.0, 1.0, 1.0)
ob_cube_004.rotation_euler = (0.0, 1.571, 0.0)
ob_cube_004.scale = (0.1, 0.1, 1.0)
ob_cube_004.lineart.crease_threshold = 0.0
ob_cube_005.location = (0.0, 1.0, -1.0)
ob_cube_005.rotation_euler = (0.0, 1.571, 0.0)
ob_cube_005.scale = (0.1, 0.1, 1.0)
ob_cube_005.lineart.crease_threshold = 0.0
ob_cube_007.location = (1.0, 1.0, 0.0)
ob_cube_007.scale = (0.1, 0.1, 1.0)
ob_cube_007.lineart.crease_threshold = 0.0
ob_cube_006.location = (-1.0, -1.0, 0.0)
ob_cube_006.scale = (0.1, 0.1, 1.0)
ob_cube_006.lineart.crease_threshold = 0.0
ob_cube_008.location = (0.0, -1.0, -1.0)
ob_cube_008.rotation_euler = (0.0, 1.571, 0.0)
ob_cube_008.scale = (0.1, 0.1, 1.0)
ob_cube_008.lineart.crease_threshold = 0.0
ob_cube_009.location = (1.0, 0.0, 1.0)
ob_cube_009.rotation_euler = (0.0, 1.571, 1.571)
ob_cube_009.scale = (0.1, 0.1, 1.0)
ob_cube_009.lineart.crease_threshold = 0.0
ob_cube_010.location = (-1.0, 0.0, 1.0)
ob_cube_010.rotation_euler = (0.0, 1.571, 1.571)
ob_cube_010.scale = (0.1, 0.1, 1.0)
ob_cube_010.lineart.crease_threshold = 0.0
ob_cube_011.location = (-1.0, 0.0, -1.0)
ob_cube_011.rotation_euler = (0.0, 1.571, 1.571)
ob_cube_011.scale = (0.1, 0.1, 1.0)
ob_cube_011.lineart.crease_threshold = 0.0
ob_cube_012.location = (0.0, 0.0, 0.0)
ob_cube_012.lineart.crease_threshold = 0.0
ob_cube_013.location = (-1.0, 0.0, 0.0)
ob_cube_013.rotation_euler = (0.0, -0.7854, 1.571)
ob_cube_013.scale = (0.1284, 0.1, 1.284)
ob_cube_013.lineart.crease_threshold = 0.0
ob_cube_014.location = (0.0, -1.0, 0.0)
ob_cube_014.rotation_euler = (0.0, 0.7854, 0.0)
ob_cube_014.scale = (0.1284, 0.1, 1.284)
ob_cube_014.lineart.crease_threshold = 0.0
ob_cube_015.location = (0.0, 1.0, 0.0)
ob_cube_015.rotation_euler = (0.0, -0.7854, 0.0)
ob_cube_015.scale = (0.1284, 0.1, 1.284)
ob_cube_015.lineart.crease_threshold = 0.0
ob_cube_016.location = (1.0, 0.0, 0.0)
ob_cube_016.rotation_euler = (0.0, 0.7854, 1.571)
ob_cube_016.scale = (0.1284, 0.1, 1.284)
ob_cube_016.lineart.crease_threshold = 0.0

# ---- collection membership
col_collection.objects.link(ob_cube)
col_collection.objects.link(ob_cube_001)
col_collection.objects.link(ob_cube_002)
col_collection.objects.link(ob_cube_003)
col_collection.objects.link(ob_cube_004)
col_collection.objects.link(ob_cube_005)
col_collection.objects.link(ob_cube_007)
col_collection.objects.link(ob_cube_006)
col_collection.objects.link(ob_cube_008)
col_collection.objects.link(ob_cube_009)
col_collection.objects.link(ob_cube_010)
col_collection.objects.link(ob_cube_011)
col_collection.objects.link(ob_cube_012)
col_collection.objects.link(ob_cube_013)
col_collection.objects.link(ob_cube_014)
col_collection.objects.link(ob_cube_015)
col_collection.objects.link(ob_cube_016)

# ---- scene / render settings (as saved in the file)
scene.frame_start = 1; scene.frame_end = 250; scene.frame_set(0)
scene.render.engine = 'BLENDER_EEVEE_NEXT'
scene.cycles.use_denoising = False
scene.cycles.samples = 128
scene.cycles.sampling_pattern = 'TABULATED_SOBOL'
scene.cycles.use_adaptive_sampling = False
scene.cycles.use_light_tree = False
scene.view_settings.view_transform = 'Filmic'
bpy.context.view_layer.update()

# ---- added for rendering (the .blend has no active camera and no usable light): camera, sun
cam_auto = bpy.data.cameras.new('AutoCamera')
cam_auto.lens = 50.0
cam_auto.sensor_width = 36.0
cam_auto.clip_end = 1000.0
ob_auto_camera = bpy.data.objects.new('AutoCamera', cam_auto)
scene.collection.objects.link(ob_auto_camera)
ob_auto_camera.location = (3.52559, -4.2307, 2.82047)
ob_auto_camera.rotation_euler = (1.09748, -7.21219e-08, 0.694738)
scene.camera = ob_auto_camera
light_auto_sun = bpy.data.lights.new('AutoSun', 'SUN')
light_auto_sun.energy = 3.0
light_auto_sun.angle = 0.0523599
ob_auto_sun = bpy.data.objects.new('AutoSun', light_auto_sun)
scene.collection.objects.link(ob_auto_sun)
ob_auto_sun.rotation_euler = (0.872665, 0.174533, 0.523599)
bpy.context.view_layer.update()
